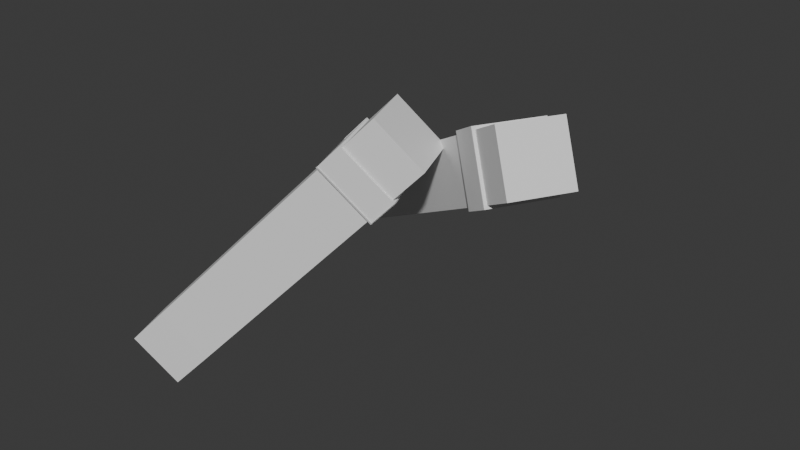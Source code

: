 # Source: ak_arms.blend  (saved by Blender 4.3.34; exported with 4.5.12 LTS)
import bpy
from mathutils import Matrix  # noqa: F401  (used for matrix-valued properties, if any)

bpy.ops.wm.read_factory_settings(use_empty=True)
scene = bpy.context.scene
scene.name = 'Scene'

# ---- materials (node trees are filled in below, after node groups)
mat_material_005 = bpy.data.materials.new('Material.005')
mat_material_005.roughness = 1.0
mat_material_007 = bpy.data.materials.new('Material.007')
mat_material_007.roughness = 1.0

# ---- material node trees
mat_material_005.use_nodes = True; mat_material_005.node_tree.nodes.clear()
_N = mat_material_005.node_tree.nodes; _L = mat_material_005.node_tree.links
n0 = _N.new('ShaderNodeBsdfPrincipled'); n0.name = 'Principled BSDF'; n0.location = (0, 300)
n0.inputs[2].default_value = 1.0
n0.inputs[13].default_value = 0.0
n1 = _N.new('ShaderNodeOutputMaterial'); n1.name = 'Material Output'; n1.location = (280, 300)
_L.new(n0.outputs[0], n1.inputs[0])
n1.is_active_output = True
mat_material_007.use_nodes = True; mat_material_007.node_tree.nodes.clear()
_N = mat_material_007.node_tree.nodes; _L = mat_material_007.node_tree.links
n0 = _N.new('ShaderNodeBsdfPrincipled'); n0.name = 'Principled BSDF'; n0.location = (0, 300)
n0.inputs[2].default_value = 1.0
n0.inputs[13].default_value = 0.0
n1 = _N.new('ShaderNodeOutputMaterial'); n1.name = 'Material Output'; n1.location = (280, 300)
_L.new(n0.outputs[0], n1.inputs[0])
n1.is_active_output = True

# ---- world
world_world = bpy.data.worlds.new('World'); scene.world = world_world
world_world.use_nodes = True; world_world.node_tree.nodes.clear()
_N = world_world.node_tree.nodes; _L = world_world.node_tree.links
n0 = _N.new('ShaderNodeOutputWorld'); n0.name = 'World Output'; n0.location = (300, 300)
n1 = _N.new('ShaderNodeBackground'); n1.name = 'Background'; n1.location = (10, 300)
n1.inputs[0].default_value = (0.05088, 0.05088, 0.05088, 1.0)
_L.new(n1.outputs[0], n0.inputs[0])
n0.is_active_output = True
world_world.color = (0.05088, 0.05088, 0.05088)
world_world.sun_shadow_jitter_overblur = 0.0

# ---- meshes
me_cube_002 = bpy.data.meshes.new('Cube.002')
me_cube_002.from_pydata([(-1914.0, -1369.0, 128.7), (-1844.0, -1392.0, 125.4), (-2192.0, -1294.0, 128.7), (-1914.0, -1369.0, -138.7), (-1844.0, -1392.0, -135.4), (-1968.0, -689.2, -138.7), (-2192.0, -1294.0, -138.7), (-2273.0, -1286.0, 124.7), (-1654.0, -479.0, 128.6), (-1896.0, -1542.0, -132.9), (-2059.0, -1560.0, -133.3), (-2059.0, -1560.0, 123.3), (-1896.0, -1542.0, 122.9), (-1849.0, -1477.0, -134.0), (-1849.0, -1477.0, 124.0), (-2292.0, -1375.0, 123.6), (-2225.0, -1489.0, 123.3), (-402.3, -1324.0, -107.0), (109.2, -193.8, 107.7), (1096.0, -168.7, -208.9), (-1519.0, -352.0, 145.0), (-1913.0, -1371.0, 111.0), (-1854.0, -1390.0, 111.0), (-2194.0, -1294.0, 111.0), (-1854.0, -1390.0, -121.0), (-1913.0, -1371.0, -121.0), (-2194.0, -1294.0, -121.0), (-1970.0, -689.0, -121.0), (-2262.0, -1289.0, 111.0), (-1654.0, -479.0, 111.0), (-1903.0, -1531.0, -121.0), (-1903.0, -1531.0, 111.0), (-2057.0, -1547.0, 111.0), (-2057.0, -1547.0, -121.0), (-1860.0, -1473.0, -121.0), (-1860.0, -1473.0, 111.0), (-2280.0, -1373.0, 111.0), (-2217.0, -1479.0, 111.0), (178.0, -712.0, -95.0), (-391.0, -1318.0, -95.0), (178.0, -712.0, 95.0), (97.0, -195.0, 95.0), (-1817.0, -2250.0, -858.6), (-2158.0, -1486.0, -1056.0), (-1386.0, -2250.0, -1603.0), (-1727.0, -1486.0, -1800.0), (-310.2, -1351.0, 14.92), (-220.1, -586.9, -926.9), (121.1, -1351.0, -729.1), (-651.4, -586.9, -182.9), (-477.4, -483.1, -82.01), (-136.2, -1247.0, 115.8), (295.1, -1247.0, -628.2), (-46.11, -483.1, -826.0), (-2878.0, -3140.0, -2468.0), (-3219.0, -2376.0, -2666.0), (-3651.0, -2376.0, -1922.0), (-3309.0, -3140.0, -1724.0), (-3798.0, -3689.0, -3001.0), (-4139.0, -2925.0, -3199.0), (-4571.0, -2925.0, -2455.0), (-4229.0, -3689.0, -2257.0), (483.2, -877.8, 474.8), (141.9, -113.6, 277.0), (914.5, -877.8, -269.2), (573.2, -113.6, -467.0), (72.56, -1123.0, 236.8), (162.6, -358.6, -705.0), (503.9, -1123.0, -507.2), (-268.7, -358.6, 38.98), (-111.5, -1233.0, 130.1), (-452.8, -468.4, -67.73), (-21.48, -468.4, -811.8), (319.8, -1233.0, -613.9), (137.8, -336.2, -771.5), (514.7, -1180.0, -552.9), (38.3, -1180.0, 268.9), (-338.7, -336.2, 50.43), (-162.0, -515.0, -945.2), (215.0, -1359.0, -726.7), (-261.5, -1359.0, 95.19), (-638.4, -515.0, -123.3), (-167.0, -518.0, -948.1), (209.9, -1362.0, -729.6), (-266.5, -1362.0, 92.27), (-643.5, -518.0, -126.2), (144.5, -332.2, -767.5), (521.5, -1176.0, -549.0), (45.05, -1176.0, 272.9), (-331.9, -332.2, 54.35), (-186.5, -529.7, -959.4), (190.5, -1374.0, -740.9), (-286.0, -1374.0, 80.98), (-662.9, -529.7, -137.5), (-191.8, -532.8, -962.5), (185.2, -1377.0, -744.0), (-291.2, -1377.0, 77.93), (-668.2, -532.8, -140.6), (-197.2, -536.1, -965.6), (179.7, -1380.0, -747.1), (-296.7, -1380.0, 74.76), (-673.7, -536.1, -143.8), (-201.8, -538.8, -968.3), (175.1, -1383.0, -749.8), (-301.3, -1383.0, 72.1), (-678.2, -538.8, -146.4), (-2757.0, -3132.0, 1038.0), (-3337.0, -2536.0, 1260.0), (-3066.0, -3133.0, 235.4), (-3646.0, -2538.0, 457.4), (-1492.0, -1717.0, 549.7), (-2380.0, -1123.0, -30.96), (-1800.0, -1718.0, -253.0), (-2071.0, -1122.0, 771.8), (-1891.0, -920.3, 702.2), (-1312.0, -1516.0, 480.2), (-1620.0, -1517.0, -322.6), (-2200.0, -921.4, -100.5), (-4060.0, -4243.0, 618.8), (-4639.0, -3648.0, 840.8), (-4331.0, -3647.0, 1644.0), (-3751.0, -4242.0, 1421.0), (-4501.0, -4737.0, 789.1), (-5081.0, -4142.0, 1011.0), (-4772.0, -4141.0, 1814.0), (-4193.0, -4736.0, 1592.0), (-820.3, -966.5, 290.6), (-1400.0, -371.2, 512.6), (-1129.0, -967.5, -512.1), (-1709.0, -372.3, -290.1), (-1167.0, -1354.0, 424.4), (-2055.0, -759.8, -156.3), (-1476.0, -1355.0, -378.3), (-1747.0, -758.8, 646.4), (-1276.0, -1476.0, 466.3), (-1855.0, -880.3, 688.4), (-2164.0, -881.3, -114.3), (-1584.0, -1477.0, -336.4), (-1500.0, -1438.0, -414.4), (-2143.0, -784.0, -167.2), (-1801.0, -782.5, 719.1), (-1158.0, -1436.0, 471.9), (-1746.0, -1716.0, -319.0), (-2389.0, -1062.0, -71.76), (-2047.0, -1061.0, 814.5), (-1404.0, -1715.0, 567.3), (-1477.0, -1411.0, -423.5), (-2120.0, -757.4, -176.3), (-1778.0, -756.0, 710.0), (-1134.0, -1410.0, 462.8), (-1771.0, -748.2, 707.3), (-1128.0, -1402.0, 460.1), (-1470.0, -1404.0, -426.2), (-2113.0, -749.7, -179.0), (-1753.0, -1724.0, -316.2), (-2396.0, -1070.0, -69.05), (-2054.0, -1069.0, 817.2), (-1411.0, -1722.0, 570.0), (-1818.0, -2255.0, -851.9), (-2164.0, -1480.0, -1053.0), (-1380.0, -2255.0, -1606.0), (-1726.0, -1480.0, -1807.0), (-310.8, -1357.0, 21.58), (-219.5, -581.5, -933.6), (126.6, -1357.0, -733.0), (-656.9, -581.5, -179.0), (-468.6, -470.7, -71.14), (-123.4, -1244.0, 129.0), (312.9, -1244.0, -623.7), (-32.27, -470.7, -823.8), (-2873.0, -3146.0, -2472.0), (-3219.0, -2371.0, -2672.0), (-3656.0, -2371.0, -1918.0), (-3310.0, -3146.0, -1717.0), (-3807.0, -3702.0, -3012.0), (-4152.0, -2929.0, -3212.0), (-4588.0, -2929.0, -2459.0), (-4243.0, -3702.0, -2259.0), (496.0, -874.3, 488.0), (150.8, -101.2, 287.9), (932.3, -874.3, -264.6), (587.1, -101.2, -464.7), (71.92, -1128.0, 243.5), (163.2, -353.2, -711.7), (509.3, -1128.0, -511.1), (-274.2, -353.2, 42.84), (-125.4, -1245.0, 127.8), (-470.6, -471.9, -72.3), (-34.28, -471.9, -824.9), (310.9, -1245.0, -624.8), (138.4, -330.8, -778.1), (520.2, -1186.0, -556.8), (37.66, -1186.0, 275.6), (-344.1, -330.8, 54.29), (-161.3, -509.6, -951.9), (220.4, -1365.0, -730.6), (-262.1, -1365.0, 101.8), (-643.9, -509.6, -119.5), (-166.4, -512.6, -954.8), (215.4, -1368.0, -733.5), (-267.1, -1368.0, 98.93), (-648.9, -512.6, -122.4), (158.4, -319.8, -765.3), (539.3, -1173.0, -544.5), (57.85, -1173.0, 286.0), (-323.1, -319.8, 65.22), (-185.8, -524.3, -966.1), (195.9, -1379.0, -744.8), (-286.6, -1379.0, 87.64), (-668.4, -524.3, -133.7), (-191.1, -527.4, -969.1), (190.7, -1382.0, -747.8), (-291.9, -1382.0, 84.59), (-673.7, -527.4, -136.7), (-196.6, -530.7, -972.3), (185.2, -1386.0, -751.0), (-297.3, -1386.0, 81.42), (-679.1, -530.7, -139.9), (-214.6, -542.3, -981.5), (166.3, -1395.0, -760.7), (-315.1, -1395.0, 69.82), (-696.0, -542.3, -151.0), (-2737.0, -3125.0, 1048.0), (-3329.0, -2525.0, 1271.0), (-3074.0, -3144.0, 224.3), (-3667.0, -2544.0, 447.1), (-1471.0, -1711.0, 560.0), (-2401.0, -1129.0, -41.27), (-1808.0, -1730.0, -264.1), (-2063.0, -1110.0, 782.9), (-1880.0, -906.7, 712.9), (-1289.0, -1507.0, 490.3), (-1615.0, -1516.0, -329.7), (-2202.0, -914.5, -105.4), (-4068.0, -4255.0, 607.7), (-4660.0, -3654.0, 830.5), (-4323.0, -3635.0, 1655.0), (-3730.0, -4236.0, 1432.0), (-4512.0, -4751.0, 778.5), (-5103.0, -4150.0, 1001.0), (-4777.0, -4141.0, 1821.0), (-4191.0, -4743.0, 1597.0), (-797.9, -958.0, 300.7), (-1389.0, -357.5, 523.3), (-1124.0, -966.9, -519.3), (-1710.0, -365.4, -295.0), (-1146.0, -1348.0, 434.7), (-2076.0, -766.2, -166.6), (-1484.0, -1367.0, -389.4), (-1739.0, -747.2, 657.5), (-1274.0, -1482.0, 471.2), (-1860.0, -880.9, 695.5), (-2186.0, -889.8, -124.5), (-1595.0, -1490.0, -347.0), (-1508.0, -1449.0, -425.5), (-2164.0, -790.4, -177.6), (-1137.0, -1430.0, 482.2), (-1754.0, -1728.0, -330.0), (-2410.0, -1069.0, -82.11), (-2039.0, -1049.0, 825.6), (-1383.0, -1708.0, 577.7), (-1484.0, -1423.0, -434.6), (-2141.0, -763.8, -186.7), (-1113.0, -1403.0, 473.1), (-1105.0, -1394.0, 470.3), (-1465.0, -1403.0, -433.3), (-2115.0, -742.8, -183.9), (-1764.0, -1738.0, -326.9), (-2419.0, -1079.0, -79.22), (-2059.0, -1069.0, 824.3), (-1409.0, -1729.0, 574.9)], [(26, 27), (38, 40), (5, 6)], [(9, 10, 11, 12), (13, 9, 12, 14), (1, 4, 13, 14), (2, 15, 7), (15, 2, 16), (11, 16, 2), (0, 12, 11, 2), (6, 10, 9, 3), (13, 3, 9), (14, 12, 0), (0, 1, 14), (4, 3, 13), (30, 31, 32, 33), (34, 35, 31, 30), (22, 35, 34, 24), (23, 28, 36), (36, 37, 23), (32, 23, 37), (21, 23, 32, 31), (26, 25, 30, 33), (34, 30, 25), (35, 21, 31), (21, 35, 22), (24, 34, 25), (55, 45, 44, 54), (57, 42, 43, 56), (56, 43, 45, 55), (54, 44, 42, 57), (48, 47, 53, 52), (44, 45, 47, 48), (43, 42, 46, 49), (46, 42, 44, 48), (47, 45, 43, 49), (50, 51, 52, 53), (49, 46, 51, 50), (47, 49, 50, 53), (46, 48, 52, 51), (54, 57, 61, 58), (58, 61, 60, 59), (56, 55, 59, 60), (57, 56, 60, 61), (55, 54, 58, 59), (64, 65, 63, 62), (67, 68, 73, 72), (67, 65, 64, 68), (66, 62, 63, 69), (64, 62, 66, 68), (63, 65, 67, 69), (70, 71, 72, 73), (66, 69, 71, 70), (68, 66, 70, 73), (69, 67, 72, 71), (78, 74, 75, 79), (80, 76, 77, 81), (75, 76, 80, 79), (81, 77, 74, 78), (76, 75, 87, 88), (79, 80, 84, 83), (85, 82, 90, 93), (80, 81, 85, 84), (78, 79, 83, 82), (81, 78, 82, 85), (89, 88, 87, 86), (77, 76, 88, 89), (75, 74, 86, 87), (74, 77, 89, 86), (93, 90, 94, 97), (82, 83, 91, 90), (83, 84, 92, 91), (84, 85, 93, 92), (97, 94, 98, 101), (90, 91, 95, 94), (91, 92, 96, 95), (92, 93, 97, 96), (101, 98, 102, 105), (94, 95, 99, 98), (95, 96, 100, 99), (96, 97, 101, 100), (105, 102, 103, 104), (98, 99, 103, 102), (99, 100, 104, 103), (100, 101, 105, 104), (119, 109, 108, 118), (121, 106, 107, 120), (107, 109, 119, 120), (118, 108, 106, 121), (111, 113, 114, 117), (108, 109, 111, 112), (107, 106, 110, 113), (110, 106, 108, 112), (111, 109, 107, 113), (114, 115, 116, 117), (110, 112, 116, 115), (112, 111, 117, 116), (113, 110, 115, 114), (121, 120, 124, 125), (122, 125, 124, 123), (119, 118, 122, 123), (118, 121, 125, 122), (120, 119, 123, 124), (128, 129, 127, 126), (131, 132, 137, 136), (131, 129, 128, 132), (130, 126, 127, 133), (128, 126, 130, 132), (127, 129, 131, 133), (134, 135, 136, 137), (130, 133, 135, 134), (132, 130, 134, 137), (133, 131, 136, 135), (143, 139, 138, 142), (145, 141, 140, 144), (142, 138, 141, 145), (144, 140, 139, 143), (139, 140, 148, 147), (145, 144, 156, 157), (149, 146, 152, 151), (140, 141, 149, 148), (138, 139, 147, 146), (141, 138, 146, 149), (150, 151, 152, 153), (147, 148, 150, 153), (146, 147, 153, 152), (148, 149, 151, 150), (156, 155, 154, 157), (143, 142, 154, 155), (144, 143, 155, 156), (142, 145, 157, 154), (171, 170, 160, 161), (173, 172, 159, 158), (172, 171, 161, 159), (170, 173, 158, 160), (164, 168, 169, 163), (160, 164, 163, 161), (159, 165, 162, 158), (162, 164, 160, 158), (163, 165, 159, 161), (166, 169, 168, 167), (165, 166, 167, 162), (163, 169, 166, 165), (162, 167, 168, 164), (170, 174, 177, 173), (174, 175, 176, 177), (172, 176, 175, 171), (173, 177, 176, 172), (171, 175, 174, 170), (180, 178, 179, 181), (183, 188, 189, 184), (183, 184, 180, 181), (182, 185, 179, 178), (180, 184, 182, 178), (179, 185, 183, 181), (186, 189, 188, 187), (182, 186, 187, 185), (184, 189, 186, 182), (185, 187, 188, 183), (194, 195, 191, 190), (196, 197, 193, 192), (191, 195, 196, 192), (197, 194, 190, 193), (192, 204, 203, 191), (195, 199, 200, 196), (201, 209, 206, 198), (196, 200, 201, 197), (194, 198, 199, 195), (197, 201, 198, 194), (205, 202, 203, 204), (193, 205, 204, 192), (191, 203, 202, 190), (190, 202, 205, 193), (209, 213, 210, 206), (198, 206, 207, 199), (199, 207, 208, 200), (200, 208, 209, 201), (213, 217, 214, 210), (206, 210, 211, 207), (207, 211, 212, 208), (208, 212, 213, 209), (217, 221, 218, 214), (210, 214, 215, 211), (211, 215, 216, 212), (212, 216, 217, 213), (221, 220, 219, 218), (214, 218, 219, 215), (215, 219, 220, 216), (216, 220, 221, 217), (235, 234, 224, 225), (237, 236, 223, 222), (223, 236, 235, 225), (234, 237, 222, 224), (227, 233, 230, 229), (224, 228, 227, 225), (223, 229, 226, 222), (226, 228, 224, 222), (227, 229, 223, 225), (230, 233, 232, 231), (226, 231, 232, 228), (228, 232, 233, 227), (229, 230, 231, 226), (237, 241, 240, 236), (238, 239, 240, 241), (235, 239, 238, 234), (234, 238, 241, 237), (236, 240, 239, 235), (244, 242, 243, 245), (247, 252, 253, 248), (247, 248, 244, 245), (246, 249, 243, 242), (244, 248, 246, 242), (243, 249, 247, 245), (250, 253, 252, 251), (246, 250, 251, 249), (248, 253, 250, 246), (249, 251, 252, 247), (258, 257, 254, 255), (257, 260, 256, 254), (260, 270, 269, 259), (263, 264, 265, 261), (254, 261, 262, 255), (256, 263, 261, 254), (261, 265, 266, 262), (269, 270, 267, 268), (258, 268, 267, 257), (259, 269, 268, 258), (257, 267, 270, 260)])
me_cube_002.polygons.foreach_set('use_smooth', [True] * 225)
me_cube_002.polygons.foreach_set('material_index', [0, 0, 0, 0, 0, 0, 0, 0, 0, 0, 0, 0, 0, 0, 0, 0, 0, 0, 0, 0, 0, 0, 0, 0, 1, 1, 1, 1, 1, 1, 1, 1, 1, 1, 1, 1, 1, 1, 1, 1, 1, 1, 1, 1, 1, 1, 1, 1, 1, 1, 1, 1, 1, 1, 1, 1, 1, 1, 1, 1, 1, 1, 1, 1, 1, 1, 1, 1, 1, 1, 1, 1, 1, 1, 1, 1, 1, 1, 1, 1, 1, 1, 1, 1, 1, 1, 1, 1, 1, 1, 1, 1, 1, 1, 1, 1, 1, 1, 1, 1, 1, 1, 1, 1, 1, 1, 1, 1, 1, 1, 1, 1, 1, 1, 1, 1, 1, 1, 1, 1, 1, 1, 1, 1, 1, 1, 1, 1, 1, 1, 1, 1, 1, 1, 1, 1, 1, 1, 1, 1, 1, 1, 1, 1, 1, 1, 1, 1, 1, 1, 1, 1, 1, 1, 1, 1, 1, 1, 1, 1, 1, 1, 1, 1, 1, 1, 1, 1, 1, 1, 1, 1, 1, 1, 1, 1, 1, 1, 1, 1, 1, 1, 1, 1, 1, 1, 1, 1, 1, 1, 1, 1, 1, 1, 1, 1, 1, 1, 1, 1, 1, 1, 1, 1, 1, 1, 1, 1, 1, 1, 1, 1, 1, 1, 1, 1, 1, 1, 1, 1, 1, 1, 1, 1, 1])
_k = set([(42, 46), (42, 57), (43, 49), (43, 56), (44, 48), (44, 54), (45, 47), (45, 55), (46, 51), (47, 53), (48, 52), (49, 50), (50, 51), (50, 53), (51, 52), (52, 53), (54, 58), (55, 59), (56, 60), (57, 61), (58, 59), (58, 61), (59, 60), (60, 61), (62, 63), (62, 64), (62, 66), (63, 65), (63, 69), (64, 65), (64, 68), (65, 67), (66, 70), (67, 72), (68, 73), (69, 71), (70, 71), (70, 73), (71, 72), (72, 73), (74, 78), (74, 86), (75, 79), (75, 87), (76, 80), (76, 88), (77, 81), (77, 89), (78, 82), (79, 83), (80, 84), (81, 85), (82, 90), (83, 91), (84, 92), (85, 93), (86, 87), (86, 89), (87, 88), (88, 89), (90, 94), (91, 95), (92, 96), (93, 97), (94, 98), (95, 99), (96, 100), (97, 101), (98, 102), (99, 103), (100, 104), (101, 105), (102, 103), (102, 105), (103, 104), (104, 105), (106, 110), (106, 121), (107, 113), (107, 120), (108, 112), (108, 118), (109, 111), (109, 119), (110, 115), (111, 117), (112, 116), (113, 114), (114, 115), (114, 117), (115, 116), (116, 117), (118, 122), (119, 123), (120, 124), (121, 125), (122, 123), (122, 125), (123, 124), (124, 125), (126, 127), (126, 128), (126, 130), (127, 129), (127, 133), (128, 129), (128, 132), (129, 131), (130, 134), (131, 136), (132, 137), (133, 135), (134, 135), (134, 137), (135, 136), (136, 137), (138, 142), (138, 146), (139, 143), (139, 147), (140, 144), (140, 148), (141, 145), (141, 149), (142, 154), (143, 155), (144, 156), (145, 157), (146, 152), (147, 153), (148, 150), (149, 151), (150, 151), (150, 153), (151, 152), (152, 153), (154, 155), (154, 157), (155, 156), (156, 157), (158, 162), (158, 173), (159, 165), (159, 172), (160, 164), (160, 170), (161, 163), (161, 171), (162, 167), (163, 169), (164, 168), (165, 166), (166, 167), (166, 169), (167, 168), (168, 169), (170, 174), (171, 175), (172, 176), (173, 177), (174, 175), (174, 177), (175, 176), (176, 177), (178, 179), (178, 180), (178, 182), (179, 181), (179, 185), (180, 181), (180, 184), (181, 183), (182, 186), (183, 188), (184, 189), (185, 187), (186, 187), (186, 189), (187, 188), (188, 189), (190, 191), (190, 193), (190, 194), (190, 202), (191, 192), (191, 195), (191, 203), (192, 193), (192, 196), (192, 204), (193, 197), (193, 205), (194, 198), (195, 199), (196, 200), (197, 201), (198, 206), (199, 207), (200, 208), (201, 209), (202, 203), (202, 205), (203, 204), (204, 205), (206, 210), (207, 211), (208, 212), (209, 213), (210, 214), (211, 215), (212, 216), (213, 217), (214, 215), (214, 217), (214, 218), (215, 216), (215, 219), (216, 217), (216, 220), (217, 221), (218, 219), (218, 221), (219, 220), (220, 221), (222, 226), (222, 237), (223, 229), (223, 236), (224, 228), (224, 234), (225, 227), (225, 235), (226, 231), (227, 228), (227, 233), (228, 232), (229, 230), (230, 231), (230, 233), (231, 232), (232, 233), (234, 238), (235, 239), (236, 237), (236, 240), (237, 241), (238, 239), (238, 241), (239, 240), (240, 241), (242, 243), (242, 244), (242, 246), (243, 245), (243, 249), (244, 245), (244, 248), (245, 247), (246, 249), (246, 250), (247, 248), (247, 252), (248, 253), (249, 251), (250, 251), (250, 253), (251, 252), (252, 253), (254, 257), (254, 261), (255, 258), (255, 262), (256, 260), (256, 263), (257, 258), (257, 260), (257, 267), (258, 259), (258, 268), (259, 260), (259, 269), (260, 270), (261, 262), (261, 263), (261, 265), (262, 266), (263, 264), (264, 265), (265, 266), (267, 268), (267, 270), (268, 269), (269, 270)])
me_cube_002.attributes.new('sharp_edge', 'BOOLEAN', 'EDGE').data.foreach_set('value', [ (min(e.vertices), max(e.vertices)) in _k for e in me_cube_002.edges])
_uv = me_cube_002.uv_layers.new(name='UVMap')
_uv.uv.foreach_set('vector', [0.0599, 0.4988, 0.06049, 0.4989, 0.06049, 0.4989, 0.0599, 0.4988, 0.05974, 0.4986, 0.0599, 0.4988, 0.0599, 0.4988, 0.05974, 0.4986, 0.05973, 0.4983, 0.05973, 0.4983, 0.05974, 0.4986, 0.05974, 0.4986, 0.06103, 0.4979, 0.06135, 0.4982, 0.06129, 0.4979, 0.06135, 0.4982, 0.06103, 0.4979, 0.06111, 0.4986, 0.06049, 0.4989, 0.06111, 0.4986, 0.06103, 0.4979, 0.05995, 0.4982, 0.0599, 0.4988, 0.06049, 0.4989, 0.06103, 0.4979, 0.06103, 0.4979, 0.06049, 0.4989, 0.0599, 0.4988, 0.05995, 0.4982, 0.05974, 0.4986, 0.05995, 0.4982, 0.0599, 0.4988, 0.05974, 0.4986, 0.0599, 0.4988, 0.05995, 0.4982, 0.05995, 0.4982, 0.05973, 0.4983, 0.05974, 0.4986, 0.05973, 0.4983, 0.05995, 0.4982, 0.05974, 0.4986, 0.05943, 0.5227, 0.05943, 0.5227, 0.06002, 0.5228, 0.06002, 0.5228, 0.05927, 0.5225, 0.05927, 0.5225, 0.05943, 0.5227, 0.05943, 0.5227, 0.05925, 0.5221, 0.05927, 0.5225, 0.05927, 0.5225, 0.05925, 0.5221, 0.06056, 0.5218, 0.06082, 0.5218, 0.06088, 0.5221, 0.06088, 0.5221, 0.06063, 0.5225, 0.06056, 0.5218, 0.06002, 0.5228, 0.06056, 0.5218, 0.06063, 0.5225, 0.05948, 0.5221, 0.06056, 0.5218, 0.06002, 0.5228, 0.05943, 0.5227, 0.06056, 0.5218, 0.05948, 0.5221, 0.05943, 0.5227, 0.06002, 0.5228, 0.05927, 0.5225, 0.05943, 0.5227, 0.05948, 0.5221, 0.05927, 0.5225, 0.05948, 0.5221, 0.05943, 0.5227, 0.05948, 0.5221, 0.05927, 0.5225, 0.05925, 0.5221, 0.05925, 0.5221, 0.05927, 0.5225, 0.05948, 0.5221, 0.7285, 0.04546, 0.7285, 0.1192, 0.6146, 0.1192, 0.6146, 0.04546, 0.0, 0.6676, 0.0, 0.5938, 0.114, 0.5938, 0.114, 0.6676, 0.365, 0.5543, 0.365, 0.628, 0.251, 0.628, 0.251, 0.5543, 0.1255, 0.6675, 0.1255, 0.5938, 0.2395, 0.5938, 0.2395, 0.6675, 0.6146, 0.1937, 0.7285, 0.1937, 0.7285, 0.2023, 0.6146, 0.2023, 0.6146, 0.1192, 0.7285, 0.1192, 0.7285, 0.1937, 0.6146, 0.1937, 0.114, 0.5938, 0.0, 0.5938, 0.0, 0.5194, 0.114, 0.5194, 0.2395, 0.5193, 0.2395, 0.5938, 0.1255, 0.5938, 0.1255, 0.5193, 0.251, 0.7025, 0.251, 0.628, 0.365, 0.628, 0.365, 0.7025, 0.2429, 0.829, 0.2429, 0.9427, 0.1299, 0.9436, 0.1299, 0.8299, 0.114, 0.5194, 0.0, 0.5194, 0.0, 0.5108, 0.114, 0.5108, 0.251, 0.7025, 0.365, 0.7025, 0.365, 0.7111, 0.251, 0.7111, 0.2395, 0.5193, 0.1255, 0.5193, 0.1255, 0.5107, 0.2395, 0.5107, 0.1255, 0.6675, 0.2395, 0.6675, 0.2395, 0.713, 0.1255, 0.713, 0.113, 0.9619, 0.0, 0.961, 0.0, 0.8472, 0.113, 0.8481, 0.365, 0.5543, 0.251, 0.5543, 0.251, 0.5088, 0.365, 0.5088, 0.0, 0.6676, 0.114, 0.6676, 0.114, 0.713, 0.0, 0.713, 0.7285, 0.04546, 0.6146, 0.04546, 0.6146, 0.0, 0.7285, 0.0, 0.8485, 0.1146, 0.8485, 0.000906, 0.9615, 0.0, 0.9615, 0.1137, 0.8731, 0.8687, 0.8731, 0.9826, 0.864, 0.9826, 0.864, 0.8687, 0.8731, 0.8687, 0.8934, 0.8687, 0.8934, 0.9826, 0.8731, 0.9826, 0.9192, 0.9827, 0.8989, 0.9827, 0.8989, 0.8687, 0.9192, 0.8687, 0.6817, 0.9819, 0.6817, 0.868, 0.702, 0.868, 0.702, 0.9819, 0.6817, 0.868, 0.6817, 0.9819, 0.6615, 0.9819, 0.6615, 0.868, 0.8559, 0.7189, 0.8559, 0.6051, 0.969, 0.606, 0.969, 0.7198, 0.9192, 0.9827, 0.9192, 0.8687, 0.9283, 0.8687, 0.9283, 0.9827, 0.702, 0.9819, 0.702, 0.868, 0.7111, 0.868, 0.7111, 0.9819, 0.6615, 0.868, 0.6615, 0.9819, 0.6524, 0.9819, 0.6524, 0.868, 0.9819, 0.0, 0.9967, 0.0, 0.9967, 0.1259, 0.9819, 0.1259, 0.9974, 0.4574, 0.9826, 0.4574, 0.9826, 0.3315, 0.9974, 0.3315, 0.9813, 0.5854, 0.9813, 0.4595, 0.9962, 0.4595, 0.9962, 0.5854, 0.9849, 0.7501, 0.9997, 0.7501, 0.9997, 0.876, 0.9849, 0.876, 0.9813, 0.4595, 0.9813, 0.5854, 0.981, 0.5854, 0.981, 0.4595, 0.9962, 0.5854, 0.9962, 0.4595, 0.9964, 0.4595, 0.9964, 0.5854, 0.9846, 0.7501, 0.9846, 0.876, 0.9836, 0.876, 0.9836, 0.7501, 0.9974, 0.4574, 0.9974, 0.3315, 0.9977, 0.3315, 0.9977, 0.4574, 0.9819, 0.0, 0.9819, 0.1259, 0.9817, 0.1259, 0.9817, 0.0, 0.9849, 0.7501, 0.9849, 0.876, 0.9846, 0.876, 0.9846, 0.7501, 0.9291, 0.4595, 0.9291, 0.5852, 0.8042, 0.5862, 0.8042, 0.4605, 0.9826, 0.3315, 0.9826, 0.4574, 0.9823, 0.4574, 0.9823, 0.3315, 0.9967, 0.1259, 0.9967, 0.0, 0.997, 0.0, 0.997, 0.1259, 0.9997, 0.876, 0.9997, 0.7501, 1.0, 0.7501, 1.0, 0.876, 0.9836, 0.7501, 0.9836, 0.876, 0.9834, 0.876, 0.9834, 0.7501, 0.9817, 0.0, 0.9817, 0.1259, 0.9807, 0.1259, 0.9807, 0.0, 0.9964, 0.5854, 0.9964, 0.4595, 0.9974, 0.4595, 0.9974, 0.5854, 0.9977, 0.4574, 0.9977, 0.3315, 0.9986, 0.3315, 0.9986, 0.4574, 0.9834, 0.7501, 0.9834, 0.876, 0.9831, 0.876, 0.9831, 0.7501, 0.9807, 0.0, 0.9807, 0.1259, 0.9804, 0.1259, 0.9804, 0.0, 0.9974, 0.5854, 0.9974, 0.4595, 0.9976, 0.4595, 0.9976, 0.5854, 0.9986, 0.4574, 0.9986, 0.3315, 0.9989, 0.3315, 0.9989, 0.4574, 0.9831, 0.7501, 0.9831, 0.876, 0.9829, 0.876, 0.9829, 0.7501, 0.9804, 0.0, 0.9804, 0.1259, 0.9802, 0.1259, 0.9802, 0.0, 0.9976, 0.5854, 0.9976, 0.4595, 0.9979, 0.4595, 0.9979, 0.5854, 0.9989, 0.4574, 0.9989, 0.3315, 0.9992, 0.3315, 0.9992, 0.4574, 0.2451, 0.8466, 0.37, 0.8476, 0.37, 0.9733, 0.2451, 0.9723, 0.9802, 0.0, 0.9802, 0.1259, 0.9799, 0.1259, 0.9799, 0.0, 0.9979, 0.5854, 0.9979, 0.4595, 0.9981, 0.4595, 0.9981, 0.5854, 0.9992, 0.4574, 0.9992, 0.3315, 0.9994, 0.3315, 0.9994, 0.4574, 0.26, 0.36, 0.2563, 0.2134, 0.3697, 0.2196, 0.3734, 0.3662, 0.3766, 0.4437, 0.3803, 0.297, 0.4937, 0.2909, 0.49, 0.4375, 0.8042, 0.3735, 0.7576, 0.4323, 0.7576, 0.3147, 0.8042, 0.2559, 0.711, 0.4926, 0.711, 0.3749, 0.7576, 0.4336, 0.7576, 0.5513, 0.7576, 0.5822, 0.8042, 0.5234, 0.8042, 0.5448, 0.7576, 0.6036, 0.3697, 0.2196, 0.2563, 0.2134, 0.2517, 0.02661, 0.3651, 0.03277, 0.4937, 0.2909, 0.3803, 0.297, 0.3849, 0.1103, 0.4983, 0.1041, 0.7576, 0.2837, 0.7576, 0.4336, 0.711, 0.3749, 0.711, 0.2249, 0.7576, 0.5822, 0.7576, 0.4323, 0.8042, 0.3735, 0.8042, 0.5234, 0.499, 0.07748, 0.3856, 0.08365, 0.375, 0.00617, 0.4884, 0.0, 0.7576, 0.2837, 0.711, 0.2249, 0.711, 0.2036, 0.7576, 0.2624, 0.3651, 0.03277, 0.2517, 0.02661, 0.251, 0.0, 0.3644, 0.00617, 0.4983, 0.1041, 0.3849, 0.1103, 0.3856, 0.08365, 0.499, 0.07748, 0.3766, 0.4437, 0.49, 0.4375, 0.4884, 0.5026, 0.375, 0.5088, 0.375, 0.4313, 0.3644, 0.5088, 0.251, 0.5026, 0.2616, 0.4252, 0.26, 0.36, 0.3734, 0.3662, 0.375, 0.4313, 0.2616, 0.4252, 0.711, 0.4926, 0.7576, 0.5513, 0.7576, 0.6037, 0.711, 0.5449, 0.8042, 0.2559, 0.7576, 0.3147, 0.7576, 0.2624, 0.8042, 0.2036, 0.7285, 0.0, 0.8421, 0.0, 0.8485, 0.07794, 0.7349, 0.07794, 0.7411, 0.6562, 0.8547, 0.6562, 0.8559, 0.6722, 0.7424, 0.6722, 0.7411, 0.6562, 0.737, 0.6051, 0.8506, 0.6051, 0.8547, 0.6562, 0.7308, 0.129, 0.7349, 0.07794, 0.8485, 0.07794, 0.8444, 0.129, 0.9291, 0.5768, 0.9291, 0.5018, 0.9546, 0.4696, 0.9546, 0.5446, 0.9304, 0.4066, 0.9304, 0.3315, 0.9559, 0.3637, 0.9559, 0.4387, 0.8496, 0.7501, 0.736, 0.7501, 0.7424, 0.6722, 0.8559, 0.6722, 0.7308, 0.129, 0.8444, 0.129, 0.8432, 0.145, 0.7296, 0.145, 0.9546, 0.5446, 0.9546, 0.4696, 0.9626, 0.4595, 0.9626, 0.5345, 0.9559, 0.4387, 0.9559, 0.3637, 0.9639, 0.3738, 0.9639, 0.4488, 0.5801, 0.7648, 0.6166, 0.7618, 0.6166, 0.8872, 0.5801, 0.8902, 0.8629, 0.8789, 0.8264, 0.8759, 0.8264, 0.7505, 0.8629, 0.7535, 0.9849, 0.961, 0.9667, 0.9838, 0.9667, 0.9011, 0.9849, 0.8782, 0.9894, 0.7136, 0.9712, 0.6907, 0.9712, 0.6079, 0.9894, 0.6308, 0.9712, 0.6079, 0.9712, 0.6907, 0.9695, 0.6885, 0.9695, 0.6058, 0.8629, 0.8789, 0.8629, 0.7535, 0.864, 0.7535, 0.864, 0.879, 0.965, 0.9033, 0.965, 0.986, 0.9645, 0.9867, 0.9645, 0.9039, 0.8264, 0.7505, 0.8264, 0.8759, 0.823, 0.8756, 0.823, 0.7502, 0.6166, 0.8872, 0.6166, 0.7618, 0.6201, 0.7615, 0.6201, 0.887, 0.9667, 0.9011, 0.9667, 0.9838, 0.965, 0.986, 0.965, 0.9033, 0.8219, 0.7501, 0.8219, 0.8755, 0.736, 0.8828, 0.736, 0.7574, 0.9695, 0.6058, 0.9695, 0.6885, 0.969, 0.6879, 0.969, 0.6051, 0.6201, 0.887, 0.6201, 0.7615, 0.6211, 0.7614, 0.6211, 0.8869, 0.823, 0.7502, 0.823, 0.8756, 0.8219, 0.8755, 0.8219, 0.7501, 0.4932, 0.7576, 0.5791, 0.7649, 0.5791, 0.8903, 0.4932, 0.883, 0.5801, 0.7648, 0.5801, 0.8902, 0.5791, 0.8903, 0.5791, 0.7649, 0.9894, 0.7136, 0.9894, 0.6308, 0.9899, 0.6315, 0.9899, 0.7142, 0.9849, 0.961, 0.9849, 0.8782, 0.9854, 0.8776, 0.9854, 0.9603, 0.499, 0.4533, 0.6146, 0.4533, 0.6146, 0.527, 0.499, 0.527, 0.375, 0.5549, 0.4906, 0.5549, 0.4906, 0.6287, 0.375, 0.6287, 0.6146, 0.1575, 0.499, 0.1575, 0.499, 0.08371, 0.6146, 0.08371, 0.499, 0.2497, 0.6146, 0.2497, 0.6146, 0.3234, 0.499, 0.3234, 0.6146, 0.6015, 0.6144, 0.6107, 0.4991, 0.6107, 0.499, 0.6015, 0.6146, 0.527, 0.6146, 0.6015, 0.499, 0.6015, 0.499, 0.527, 0.4906, 0.6287, 0.4906, 0.7031, 0.375, 0.7031, 0.375, 0.6287, 0.6146, 0.3979, 0.499, 0.3979, 0.499, 0.3234, 0.6146, 0.3234, 0.499, 0.009257, 0.6146, 0.009257, 0.6146, 0.08371, 0.499, 0.08371, 0.6217, 0.752, 0.736, 0.7529, 0.736, 0.868, 0.6217, 0.867, 0.4906, 0.7031, 0.4904, 0.7124, 0.3751, 0.7124, 0.375, 0.7031, 0.499, 0.009257, 0.4991, 0.0, 0.6144, 0.0, 0.6146, 0.009257, 0.6146, 0.3979, 0.6144, 0.4071, 0.4991, 0.4071, 0.499, 0.3979, 0.499, 0.2497, 0.4991, 0.2036, 0.6144, 0.2036, 0.6146, 0.2497, 0.375, 0.8284, 0.375, 0.7133, 0.4893, 0.7124, 0.4893, 0.8274, 0.6146, 0.1575, 0.6144, 0.2036, 0.4991, 0.2036, 0.499, 0.1575, 0.375, 0.5549, 0.3751, 0.5088, 0.4904, 0.5088, 0.4906, 0.5549, 0.499, 0.4533, 0.4991, 0.4071, 0.6144, 0.4071, 0.6146, 0.4533, 0.4893, 0.9443, 0.375, 0.9434, 0.375, 0.8284, 0.4893, 0.8293, 0.6426, 0.868, 0.6524, 0.8681, 0.6524, 0.9834, 0.6426, 0.9835, 0.6426, 0.868, 0.6426, 0.9835, 0.6217, 0.9834, 0.6217, 0.8681, 0.9435, 0.9812, 0.9435, 0.8657, 0.9645, 0.8658, 0.9645, 0.9811, 0.9611, 0.319, 0.9401, 0.3191, 0.9401, 0.2036, 0.9611, 0.2037, 0.9338, 0.7502, 0.9547, 0.7501, 0.9547, 0.8657, 0.9338, 0.8655, 0.2442, 0.8281, 0.1299, 0.829, 0.1299, 0.7139, 0.2442, 0.713, 0.9435, 0.9812, 0.9338, 0.9811, 0.9338, 0.8658, 0.9435, 0.8657, 0.9401, 0.3191, 0.9304, 0.319, 0.9304, 0.2037, 0.9401, 0.2036, 0.9547, 0.7501, 0.9645, 0.7502, 0.9645, 0.8655, 0.9547, 0.8657, 0.9784, 0.4595, 0.9784, 0.587, 0.9636, 0.587, 0.9636, 0.4595, 0.9641, 0.1275, 0.9641, 0.0, 0.9789, 0.0, 0.9789, 0.1275, 0.9813, 0.459, 0.9665, 0.459, 0.9665, 0.3315, 0.9813, 0.3315, 0.9803, 0.7501, 0.9803, 0.8776, 0.9654, 0.8776, 0.9654, 0.7501, 0.9813, 0.3315, 0.9823, 0.3317, 0.9823, 0.4589, 0.9813, 0.459, 0.9665, 0.459, 0.9662, 0.459, 0.9662, 0.3315, 0.9665, 0.3315, 0.9805, 0.7501, 0.9815, 0.7501, 0.9815, 0.8776, 0.9805, 0.8776, 0.9641, 0.1275, 0.9639, 0.1275, 0.9639, 0.0, 0.9641, 0.0, 0.9784, 0.4595, 0.9786, 0.4595, 0.9786, 0.587, 0.9784, 0.587, 0.9803, 0.7501, 0.9805, 0.7501, 0.9805, 0.8776, 0.9803, 0.8776, 0.8042, 0.3315, 0.9304, 0.3326, 0.9304, 0.4595, 0.8042, 0.4585, 0.9789, 0.0, 0.9799, 0.000148, 0.9799, 0.1274, 0.9789, 0.1275, 0.9636, 0.587, 0.9626, 0.5869, 0.9626, 0.4597, 0.9636, 0.4595, 0.9654, 0.8776, 0.9645, 0.8774, 0.9645, 0.7502, 0.9654, 0.7501, 0.9815, 0.7501, 0.9817, 0.7501, 0.9817, 0.8776, 0.9815, 0.8776, 0.9786, 0.4595, 0.9796, 0.4595, 0.9796, 0.587, 0.9786, 0.587, 0.9662, 0.459, 0.9653, 0.459, 0.9653, 0.3315, 0.9662, 0.3315, 0.9639, 0.1275, 0.9629, 0.1275, 0.9629, 0.0, 0.9639, 0.0, 0.9817, 0.7501, 0.982, 0.7501, 0.982, 0.8776, 0.9817, 0.8776, 0.9796, 0.4595, 0.9799, 0.4595, 0.9799, 0.587, 0.9796, 0.587, 0.9653, 0.459, 0.965, 0.459, 0.965, 0.3315, 0.9653, 0.3315, 0.9629, 0.1275, 0.9627, 0.1275, 0.9627, 0.0, 0.9629, 0.0, 0.982, 0.7501, 0.9829, 0.7502, 0.9829, 0.8774, 0.982, 0.8776, 0.9799, 0.4595, 0.9801, 0.4595, 0.9801, 0.587, 0.9799, 0.587, 0.965, 0.459, 0.9647, 0.459, 0.9647, 0.3315, 0.965, 0.3315, 0.9627, 0.1275, 0.9624, 0.1275, 0.9624, 0.0, 0.9627, 0.0, 0.9304, 0.2036, 0.9304, 0.3305, 0.8042, 0.3315, 0.8042, 0.2046, 0.9801, 0.4595, 0.981, 0.4597, 0.981, 0.5869, 0.9801, 0.587, 0.9647, 0.459, 0.9639, 0.4589, 0.9639, 0.3317, 0.9647, 0.3315, 0.9624, 0.1275, 0.9615, 0.1274, 0.9615, 0.000148, 0.9624, 0.0, 0.2421, 0.3609, 0.1271, 0.367, 0.1308, 0.2204, 0.2458, 0.2142, 0.124, 0.4447, 0.008977, 0.4386, 0.005296, 0.292, 0.1203, 0.2981, 0.6628, 0.4345, 0.6628, 0.5522, 0.6146, 0.4935, 0.6146, 0.3758, 0.6628, 0.3155, 0.711, 0.2568, 0.711, 0.3745, 0.6628, 0.4332, 0.6146, 0.2259, 0.6152, 0.2036, 0.6628, 0.263, 0.6628, 0.2846, 0.1308, 0.2204, 0.1354, 0.03361, 0.2505, 0.02747, 0.2458, 0.2142, 0.005296, 0.292, 0.000606, 0.1052, 0.1156, 0.1113, 0.1203, 0.2981, 0.711, 0.5244, 0.6628, 0.5831, 0.6628, 0.4332, 0.711, 0.3745, 0.6146, 0.2259, 0.6628, 0.2846, 0.6628, 0.4345, 0.6146, 0.3758, 0.0, 0.07831, 0.01086, 0.0, 0.1255, 0.00621, 0.1149, 0.08451, 0.711, 0.5244, 0.711, 0.5458, 0.6633, 0.6051, 0.6628, 0.5831, 0.1354, 0.03361, 0.1364, 0.00621, 0.251, 0.0, 0.2505, 0.02747, 0.000606, 0.1052, 0.0, 0.07831, 0.1149, 0.08451, 0.1156, 0.1113, 0.124, 0.4447, 0.1255, 0.5108, 0.01086, 0.5045, 0.008977, 0.4386, 0.1255, 0.4324, 0.2404, 0.4262, 0.251, 0.5045, 0.1364, 0.5107, 0.2421, 0.3609, 0.2404, 0.4262, 0.1255, 0.4324, 0.1271, 0.367, 0.6628, 0.3155, 0.6628, 0.263, 0.7104, 0.2036, 0.711, 0.2568, 0.6628, 0.5522, 0.6623, 0.6051, 0.6146, 0.5459, 0.6146, 0.4935, 0.6146, 0.6107, 0.6082, 0.6895, 0.4932, 0.6895, 0.4998, 0.6107, 0.731, 0.657, 0.7296, 0.6732, 0.6146, 0.6732, 0.6158, 0.6569, 0.731, 0.657, 0.6158, 0.6569, 0.6201, 0.6051, 0.7349, 0.6051, 0.6123, 0.7407, 0.4972, 0.7408, 0.4932, 0.6895, 0.6082, 0.6895, 0.8991, 0.7501, 0.9255, 0.7823, 0.9247, 0.8583, 0.8989, 0.8262, 0.864, 0.7926, 0.8898, 0.7603, 0.8907, 0.8363, 0.864, 0.8687, 0.6212, 0.752, 0.6146, 0.6732, 0.7296, 0.6732, 0.736, 0.752, 0.6123, 0.7407, 0.6135, 0.7576, 0.4987, 0.7576, 0.4972, 0.7408, 0.9255, 0.7823, 0.9338, 0.7926, 0.9338, 0.8687, 0.9247, 0.8583, 0.8898, 0.7603, 0.8987, 0.7501, 0.8989, 0.8262, 0.8907, 0.8363, 0.287, 0.7195, 0.2869, 0.8466, 0.2504, 0.8436, 0.2505, 0.7166, 0.9826, 0.2293, 0.9817, 0.3131, 0.9634, 0.2903, 0.9643, 0.2066, 0.001907, 0.8434, 0.0, 0.8434, 0.0, 0.7167, 0.001815, 0.7163, 0.9617, 0.2881, 0.9611, 0.2874, 0.9613, 0.2036, 0.9625, 0.2044, 0.2504, 0.8436, 0.2469, 0.8433, 0.247, 0.7163, 0.2505, 0.7166, 0.9634, 0.2903, 0.9617, 0.2881, 0.9625, 0.2044, 0.9643, 0.2066, 0.2469, 0.8433, 0.2451, 0.8429, 0.2451, 0.7163, 0.247, 0.7163, 0.375, 0.7124, 0.375, 0.839, 0.2882, 0.8466, 0.2882, 0.7197, 0.287, 0.7195, 0.2882, 0.7197, 0.2882, 0.8466, 0.2869, 0.8466, 0.7319, 0.8688, 0.7331, 0.868, 0.7334, 0.9518, 0.7327, 0.9525, 0.9826, 0.2293, 0.9833, 0.2302, 0.9833, 0.314, 0.9817, 0.3131])
me_cube_002.materials.append(mat_material_005)
me_cube_002.materials.append(mat_material_007)
me_cube_002.update()
me_cube_002.normals_split_custom_set([tuple(v) for v in zip(*[iter([-0.3253, 0.5435, 0.7738, 0.0834, 0.591, 0.8023, 0.08661, 0.5902, -0.8026, -0.3198, 0.5463, -0.7741, -0.5879, 0.2019, 0.7833, -0.3253, 0.5435, 0.7738, -0.3198, 0.5463, -0.7741, -0.5857, 0.2071, -0.7836, -0.5487, 0.09654, -0.8304, -0.5447, 0.1096, 0.8314, -0.5879, 0.2019, 0.7833, -0.5857, 0.2071, -0.7836, 0.02301, 0.004932, -0.9997, 0.6094, 0.1529, -0.778, 0.5614, -0.1365, -0.8162, 0.6094, 0.1529, -0.778, 0.02301, 0.004932, -0.9997, 0.3756, 0.482, -0.7916, 0.08661, 0.5902, -0.8026, 0.3756, 0.482, -0.7916, 0.02301, 0.004932, -0.9997, -0.01506, 0.01622, -0.9998, -0.3198, 0.5463, -0.7741, 0.08661, 0.5902, -0.8026, 0.02301, 0.004932, -0.9997, 0.02299, 0.004912, 0.9997, 0.0834, 0.591, 0.8023, -0.3253, 0.5435, 0.7738, -0.01506, 0.01622, 0.9998, -0.5879, 0.2019, 0.7833, -0.01506, 0.01622, 0.9998, -0.3253, 0.5435, 0.7738, -0.5857, 0.2071, -0.7836, -0.3198, 0.5463, -0.7741, -0.01506, 0.01622, -0.9998, -0.01506, 0.01622, -0.9998, -0.5487, 0.09654, -0.8304, -0.5857, 0.2071, -0.7836, -0.5447, 0.1096, 0.8314, -0.01506, 0.01622, 0.9998, -0.5879, 0.2019, 0.7833, 0.3185, -0.534, -0.7832, 0.3185, -0.534, 0.7832, -0.08387, -0.5825, 0.8085, -0.08364, -0.583, -0.8081, 0.578, -0.1984, -0.7915, 0.578, -0.1984, 0.7915, 0.3185, -0.534, 0.7832, 0.3185, -0.534, -0.7832, 0.5282, -0.09675, 0.8436, 0.578, -0.1984, 0.7915, 0.578, -0.1984, -0.7915, 0.528, -0.09652, -0.8437, 8.491e-08, -3.454e-07, 1.0, -0.5336, 0.1569, 0.8311, -0.5991, -0.09946, 0.7945, -0.5991, -0.09946, 0.7945, -0.395, -0.4493, 0.8013, 8.491e-08, -3.454e-07, 1.0, -0.08387, -0.5825, 0.8085, 8.491e-08, -3.454e-07, 1.0, -0.395, -0.4493, 0.8013, 4.861e-07, -3.888e-07, 1.0, 8.491e-08, -3.454e-07, 1.0, -0.08387, -0.5825, 0.8085, 0.3185, -0.534, 0.7832, 5.721e-08, 4.149e-07, -1.0, -7.639e-09, 5.685e-07, -1.0, 0.3185, -0.534, -0.7832, -0.08364, -0.583, -0.8081, 0.578, -0.1984, -0.7915, 0.3185, -0.534, -0.7832, -7.639e-09, 5.685e-07, -1.0, 0.578, -0.1984, 0.7915, 4.861e-07, -3.888e-07, 1.0, 0.3185, -0.534, 0.7832, 4.861e-07, -3.888e-07, 1.0, 0.578, -0.1984, 0.7915, 0.5282, -0.09675, 0.8436, 0.528, -0.09652, -0.8437, 0.578, -0.1984, -0.7915, -7.639e-09, 5.685e-07, -1.0, 0.5015, -1.144e-07, -0.8652, 0.5015, 6.469e-10, -0.8652, 0.5015, 6.469e-10, -0.8652, 0.5015, -1.144e-07, -0.8652, -0.5015, 9.11e-08, 0.8652, -0.5015, 9.038e-08, 0.8652, -0.5015, 9.038e-08, 0.8652, -0.5015, 9.11e-08, 0.8652, -0.3968, 0.8886, -0.23, -0.3968, 0.8886, -0.23, -0.3968, 0.8886, -0.23, -0.3968, 0.8886, -0.23, 0.3968, -0.8886, 0.23, 0.3968, -0.8886, 0.23, 0.3968, -0.8886, 0.23, 0.3968, -0.8886, 0.23, 0.5015, -1.572e-07, -0.8652, 0.5015, -1.572e-07, -0.8652, 0.5015, -2.408e-07, -0.8652, 0.5015, -2.408e-07, -0.8652, 0.5015, 6.469e-10, -0.8652, 0.5015, 6.469e-10, -0.8652, 0.5015, -1.572e-07, -0.8652, 0.5015, -1.572e-07, -0.8652, -0.5015, 9.038e-08, 0.8652, -0.5015, 9.038e-08, 0.8652, -0.5015, 2.308e-07, 0.8652, -0.5015, 2.308e-07, 0.8652, 0.3968, -0.8886, 0.23, 0.3968, -0.8886, 0.23, 0.3968, -0.8886, 0.23, 0.3968, -0.8886, 0.23, -0.3968, 0.8886, -0.23, -0.3968, 0.8886, -0.23, -0.3968, 0.8886, -0.23, -0.3968, 0.8886, -0.23, 0.7688, 0.4586, 0.4457, 0.7688, 0.4586, 0.4457, 0.7688, 0.4586, 0.4457, 0.7688, 0.4586, 0.4457, -0.5015, 2.308e-07, 0.8652, -0.5015, 2.308e-07, 0.8652, -0.5015, 2.809e-07, 0.8652, -0.5015, 2.809e-07, 0.8652, -0.3968, 0.8886, -0.23, -0.3968, 0.8886, -0.23, -0.3968, 0.8886, -0.23, -0.3968, 0.8886, -0.23, 0.3968, -0.8886, 0.23, 0.3968, -0.8886, 0.23, 0.3968, -0.8886, 0.23, 0.3968, -0.8886, 0.23, 0.3968, -0.8886, 0.23, 0.3968, -0.8886, 0.23, 0.3968, -0.8886, 0.23, 0.3968, -0.8886, 0.23, -0.7688, -0.4586, -0.4457, -0.7688, -0.4586, -0.4457, -0.7688, -0.4586, -0.4457, -0.7688, -0.4586, -0.4457, -0.3968, 0.8886, -0.23, -0.3968, 0.8886, -0.23, -0.3968, 0.8886, -0.23, -0.3968, 0.8886, -0.23, -0.5015, 9.11e-08, 0.8652, -0.5015, 9.11e-08, 0.8652, -0.5015, 1.822e-07, 0.8652, -0.5015, 1.822e-07, 0.8652, 0.5015, -1.144e-07, -0.8652, 0.5015, -1.144e-07, -0.8652, 0.5015, -3.037e-07, -0.8652, 0.5015, -3.037e-07, -0.8652, 0.7688, 0.4586, 0.4457, 0.7688, 0.4586, 0.4457, 0.7688, 0.4586, 0.4457, 0.7688, 0.4586, 0.4457, 0.5015, -2.755e-07, -0.8652, 0.5015, -2.755e-07, -0.8652, 0.5015, -3.13e-07, -0.8652, 0.5015, -3.13e-07, -0.8652, 0.5015, -2.755e-07, -0.8652, 0.5015, -2.381e-07, -0.8652, 0.5015, -2.381e-07, -0.8652, 0.5015, -2.755e-07, -0.8652, -0.5015, 2.337e-07, 0.8652, -0.5015, 1.828e-07, 0.8652, -0.5015, 1.828e-07, 0.8652, -0.5015, 2.337e-07, 0.8652, 0.3968, -0.8886, 0.23, 0.3968, -0.8886, 0.23, 0.3968, -0.8886, 0.23, 0.3968, -0.8886, 0.23, -0.3968, 0.8886, -0.23, -0.3968, 0.8886, -0.23, -0.3968, 0.8886, -0.23, -0.3968, 0.8886, -0.23, -0.7688, -0.4586, -0.4457, -0.7688, -0.4586, -0.4457, -0.7688, -0.4586, -0.4457, -0.7688, -0.4586, -0.4457, -0.5015, 2.337e-07, 0.8652, -0.5015, 2.337e-07, 0.8652, -0.5015, 2.845e-07, 0.8652, -0.5015, 2.845e-07, 0.8652, 0.3968, -0.8886, 0.23, 0.3968, -0.8886, 0.23, 0.3968, -0.8886, 0.23, 0.3968, -0.8886, 0.23, -0.3968, 0.8886, -0.23, -0.3968, 0.8886, -0.23, -0.3968, 0.8886, -0.23, -0.3968, 0.8886, -0.23, 0.5015, -2.422e-06, -0.8652, 0.5015, 8.674e-07, -0.8652, 0.5015, 8.674e-07, -0.8652, 0.5015, -2.421e-06, -0.8652, -0.5015, -3.733e-06, 0.8651, -0.5015, 4.996e-07, 0.8652, -0.5015, 4.996e-07, 0.8652, -0.5015, -3.733e-06, 0.8651, 0.3968, -0.8886, 0.23, 0.3968, -0.8886, 0.23, 0.3968, -0.8886, 0.23, 0.3968, -0.8886, 0.23, -0.3968, 0.8886, -0.23, -0.3968, 0.8886, -0.23, -0.3968, 0.8886, -0.23, -0.3968, 0.8886, -0.23, 0.3968, -0.8886, 0.23, 0.3968, -0.8886, 0.23, 0.3968, -0.8886, 0.23, 0.3968, -0.8886, 0.23, 0.3968, -0.8886, 0.23, 0.3968, -0.8886, 0.23, 0.3968, -0.8886, 0.23, 0.3968, -0.8886, 0.23, -0.3968, 0.8886, -0.23, -0.3968, 0.8886, -0.23, -0.3968, 0.8886, -0.23, -0.3968, 0.8886, -0.23, -0.5015, -3.733e-06, 0.8651, -0.5015, -3.733e-06, 0.8651, -0.5015, -3.278e-06, 0.8651, -0.5015, -3.277e-06, 0.8651, 0.5015, -2.422e-06, -0.8652, 0.5015, -2.421e-06, -0.8652, 0.5015, -1.906e-06, -0.8652, 0.5015, -1.906e-06, -0.8652, -0.3968, 0.8886, -0.23, -0.3968, 0.8886, -0.23, -0.3968, 0.8886, -0.23, -0.3968, 0.8886, -0.23, 0.7688, 0.4586, 0.4457, 0.7688, 0.4586, 0.4457, 0.7688, 0.4586, 0.4457, 0.7688, 0.4586, 0.4457, -0.5015, 4.996e-07, 0.8652, -0.5015, 4.996e-07, 0.8652, -0.5015, 9.359e-07, 0.8652, -0.5015, 9.359e-07, 0.8652, 0.5015, 8.674e-07, -0.8652, 0.5015, 8.674e-07, -0.8652, 0.5015, 1.872e-06, -0.8651, 0.5015, 1.872e-06, -0.8651, -0.3968, 0.8886, -0.23, -0.3968, 0.8886, -0.23, -0.3968, 0.8886, -0.23, -0.3968, 0.8886, -0.23, -0.3968, 0.8886, -0.23, -0.3968, 0.8886, -0.23, -0.3968, 0.8886, -0.23, -0.3968, 0.8886, -0.23, 0.5015, -1.906e-06, -0.8652, 0.5015, -1.906e-06, -0.8652, 0.5015, 3.723e-07, -0.8652, 0.5015, 3.723e-07, -0.8652, 0.3968, -0.8886, 0.23, 0.3968, -0.8886, 0.23, 0.3968, -0.8886, 0.23, 0.3968, -0.8886, 0.23, -0.5015, -3.277e-06, 0.8651, -0.5015, -3.278e-06, 0.8651, -0.5015, -7.11e-07, 0.8652, -0.5015, -7.11e-07, 0.8652, -0.3968, 0.8886, -0.23, -0.3968, 0.8886, -0.23, -0.3968, 0.8886, -0.23, -0.3968, 0.8886, -0.23, 0.5015, 3.723e-07, -0.8652, 0.5015, 3.723e-07, -0.8652, 0.5015, -1.894e-06, -0.8652, 0.5015, -1.894e-06, -0.8652, 0.3968, -0.8886, 0.23, 0.3968, -0.8886, 0.23, 0.3968, -0.8886, 0.23, 0.3968, -0.8886, 0.23, -0.5015, -7.11e-07, 0.8652, -0.5015, -7.11e-07, 0.8652, -0.5015, -3.996e-08, 0.8652, -0.5015, -3.997e-08, 0.8652, -0.3968, 0.8886, -0.23, -0.3968, 0.8886, -0.23, -0.3968, 0.8886, -0.23, -0.3968, 0.8886, -0.23, 0.5015, -1.894e-06, -0.8652, 0.5015, -1.894e-06, -0.8652, 0.5015, 2.877e-07, -0.8651, 0.5015, 2.877e-07, -0.8651, 0.3968, -0.8886, 0.23, 0.3968, -0.8886, 0.23, 0.3968, -0.8886, 0.23, 0.3968, -0.8886, 0.23, -0.5015, -3.997e-08, 0.8652, -0.5015, -3.996e-08, 0.8652, -0.5015, 4.704e-07, 0.8652, -0.5015, 4.704e-07, 0.8652, -0.7688, -0.4586, -0.4457, -0.7688, -0.4586, -0.4457, -0.7688, -0.4586, -0.4457, -0.7688, -0.4586, -0.4457, 0.5015, 2.877e-07, -0.8651, 0.5015, 2.877e-07, -0.8651, 0.5015, 4.213e-06, -0.8651, 0.5015, 4.213e-06, -0.8651, 0.3968, -0.8886, 0.23, 0.3968, -0.8886, 0.23, 0.3968, -0.8886, 0.23, 0.3968, -0.8886, 0.23, -0.5015, 4.704e-07, 0.8652, -0.5015, 4.704e-07, 0.8652, -0.5015, -1.376e-06, 0.8652, -0.5015, -1.376e-06, 0.8652, -0.3588, -0.001208, -0.9334, -0.3588, -0.001208, -0.9334, -0.3588, -0.001208, -0.9334, -0.3588, -0.001208, -0.9334, 0.3588, 0.001208, 0.9334, 0.3588, 0.001208, 0.9334, 0.3588, 0.001208, 0.9334, 0.3588, 0.001208, 0.9334, -0.674, 0.6921, 0.2582, -0.674, 0.6921, 0.2582, -0.674, 0.6921, 0.2582, -0.674, 0.6921, 0.2582, 0.674, -0.6921, -0.2582, 0.674, -0.6921, -0.2582, 0.674, -0.6921, -0.2582, 0.674, -0.6921, -0.2582, -0.674, 0.6921, 0.2582, -0.674, 0.6921, 0.2582, -0.674, 0.6921, 0.2582, -0.674, 0.6921, 0.2582, -0.3588, -0.001208, -0.9334, -0.3588, -0.001208, -0.9334, -0.3588, -0.001208, -0.9334, -0.3588, -0.001208, -0.9334, 0.3588, 0.001208, 0.9334, 0.3588, 0.001208, 0.9334, 0.3588, 0.001208, 0.9334, 0.3588, 0.001208, 0.9334, 0.674, -0.6921, -0.2582, 0.674, -0.6921, -0.2582, 0.674, -0.6921, -0.2582, 0.674, -0.6921, -0.2582, -0.674, 0.6921, 0.2582, -0.674, 0.6921, 0.2582, -0.674, 0.6921, 0.2582, -0.674, 0.6921, 0.2582, 0.6457, 0.7218, -0.2492, 0.6457, 0.7218, -0.2492, 0.6457, 0.7218, -0.2492, 0.6457, 0.7218, -0.2492, 0.674, -0.6921, -0.2582, 0.674, -0.6921, -0.2582, 0.674, -0.6921, -0.2582, 0.674, -0.6921, -0.2582, -0.3588, -0.001208, -0.9334, -0.3588, -0.001208, -0.9334, -0.3588, -0.001208, -0.9334, -0.3588, -0.001208, -0.9334, 0.3588, 0.001208, 0.9334, 0.3588, 0.001208, 0.9334, 0.3588, 0.001209, 0.9334, 0.3588, 0.001209, 0.9334, 0.3588, 0.001208, 0.9334, 0.3588, 0.001208, 0.9334, 0.3588, 0.001208, 0.9334, 0.3588, 0.001208, 0.9334, -0.6457, -0.7218, 0.2492, -0.6457, -0.7218, 0.2492, -0.6457, -0.7218, 0.2492, -0.6457, -0.7218, 0.2492, -0.3588, -0.001208, -0.9334, -0.3588, -0.001208, -0.9334, -0.3588, -0.001208, -0.9334, -0.3588, -0.001208, -0.9334, 0.674, -0.6921, -0.2582, 0.674, -0.6921, -0.2582, 0.674, -0.6921, -0.2582, 0.674, -0.6921, -0.2582, -0.674, 0.6921, 0.2582, -0.674, 0.6921, 0.2582, -0.674, 0.6921, 0.2582, -0.674, 0.6921, 0.2582, 0.6457, 0.7218, -0.2492, 0.6457, 0.7218, -0.2492, 0.6457, 0.7218, -0.2492, 0.6457, 0.7218, -0.2492, -0.3588, -0.001208, -0.9334, -0.3588, -0.001208, -0.9334, -0.3588, -0.001208, -0.9334, -0.3588, -0.001208, -0.9334, -0.3588, -0.001208, -0.9334, -0.3588, -0.001208, -0.9334, -0.3588, -0.001208, -0.9334, -0.3588, -0.001208, -0.9334, 0.3588, 0.001208, 0.9334, 0.3588, 0.001208, 0.9334, 0.3588, 0.001208, 0.9334, 0.3588, 0.001208, 0.9334, 0.674, -0.6921, -0.2582, 0.674, -0.6921, -0.2582, 0.674, -0.6921, -0.2582, 0.674, -0.6921, -0.2582, -0.674, 0.6921, 0.2582, -0.674, 0.6921, 0.2582, -0.674, 0.6921, 0.2582, -0.674, 0.6921, 0.2582, -0.6457, -0.7218, 0.2492, -0.6457, -0.7218, 0.2492, -0.6457, -0.7218, 0.2492, -0.6457, -0.7218, 0.2492, 0.3588, 0.001208, 0.9334, 0.3588, 0.001208, 0.9334, 0.3588, 0.001208, 0.9334, 0.3588, 0.001208, 0.9334, 0.674, -0.6921, -0.2582, 0.674, -0.6921, -0.2582, 0.674, -0.6921, -0.2582, 0.674, -0.6921, -0.2582, -0.674, 0.6921, 0.2582, -0.674, 0.6921, 0.2582, -0.674, 0.6921, 0.2582, -0.674, 0.6921, 0.2582, -0.3601, -0.001564, -0.9329, -0.3601, -0.001562, -0.9329, -0.3601, -0.001562, -0.9329, -0.3601, -0.001564, -0.9329, 0.3601, 0.001566, 0.9329, 0.3601, 0.001562, 0.9329, 0.3601, 0.001562, 0.9329, 0.3601, 0.001566, 0.9329, 0.6771, -0.6883, -0.2602, 0.6771, -0.6884, -0.2602, 0.6771, -0.6884, -0.2602, 0.6771, -0.6883, -0.2602, -0.6771, 0.6884, 0.2602, -0.6771, 0.6884, 0.2602, -0.6771, 0.6884, 0.2602, -0.6771, 0.6884, 0.2602, -0.6771, 0.6884, 0.2602, -0.6771, 0.6884, 0.2602, -0.6771, 0.6884, 0.2602, -0.6771, 0.6884, 0.2602, 0.3601, 0.001566, 0.9329, 0.3601, 0.001566, 0.9329, 0.3601, 0.00157, 0.9329, 0.3601, 0.00157, 0.9329, 0.6771, -0.6884, -0.2602, 0.6771, -0.6884, -0.2602, 0.6771, -0.6884, -0.2602, 0.6771, -0.6884, -0.2602, 0.3601, 0.001562, 0.9329, 0.3601, 0.001562, 0.9329, 0.3601, 0.001563, 0.9329, 0.3601, 0.001563, 0.9329, -0.3601, -0.001562, -0.9329, -0.3601, -0.001562, -0.9329, -0.3601, -0.001562, -0.9329, -0.3601, -0.001562, -0.9329, 0.6771, -0.6884, -0.2602, 0.6771, -0.6884, -0.2602, 0.6771, -0.6884, -0.2602, 0.6771, -0.6884, -0.2602, 0.6418, 0.7254, -0.2489, 0.6418, 0.7254, -0.2489, 0.6418, 0.7254, -0.2489, 0.6418, 0.7254, -0.2489, -0.6771, 0.6884, 0.2602, -0.6771, 0.6884, 0.2602, -0.6771, 0.6884, 0.2602, -0.6771, 0.6884, 0.2602, -0.3601, -0.001562, -0.9329, -0.3601, -0.001562, -0.9329, -0.3601, -0.001563, -0.9329, -0.3601, -0.001563, -0.9329, 0.3601, 0.001563, 0.9329, 0.3601, 0.001563, 0.9329, 0.3601, 0.001563, 0.9329, 0.3601, 0.001563, 0.9329, -0.6418, -0.7254, 0.2489, -0.6418, -0.7254, 0.2489, -0.6418, -0.7254, 0.2489, -0.6418, -0.7254, 0.2489, -0.3601, -0.001564, -0.9329, -0.3601, -0.001564, -0.9329, -0.3601, -0.001567, -0.9329, -0.3601, -0.001567, -0.9329, -0.6771, 0.6884, 0.2602, -0.6771, 0.6884, 0.2602, -0.6771, 0.6884, 0.2602, -0.6771, 0.6884, 0.2602, 0.6771, -0.6883, -0.2602, 0.6771, -0.6883, -0.2602, 0.6771, -0.6883, -0.2602, 0.6771, -0.6883, -0.2602, -0.5012, 0.0002109, 0.8654, -0.5012, 0.0002109, 0.8654, -0.5015, 2.02e-07, 0.8652, -0.5015, 2.02e-07, 0.8652, 0.5019, 0.0002106, -0.8649, 0.5019, 0.0002106, -0.8649, 0.5015, -1.1e-07, -0.8652, 0.5015, -1.1e-07, -0.8652, 0.3972, -0.8884, 0.2302, 0.3972, -0.8884, 0.2302, 0.3968, -0.8886, 0.23, 0.3968, -0.8886, 0.23, -0.3964, 0.8888, -0.2298, -0.3964, 0.8888, -0.2298, -0.3968, 0.8886, -0.23, -0.3968, 0.8886, -0.23, -0.5033, -0.001048, 0.8641, -0.505, -0.0021, 0.8631, -0.505, -0.0021, 0.8631, -0.5033, -0.001048, 0.8641, -0.5015, 2.02e-07, 0.8652, -0.5033, -0.001048, 0.8641, -0.5033, -0.001048, 0.8641, -0.5015, 2.02e-07, 0.8652, 0.5015, -1.1e-07, -0.8652, 0.4998, -0.001049, -0.8662, 0.4998, -0.001049, -0.8662, 0.5015, -1.1e-07, -0.8652, -0.3986, 0.8876, -0.231, -0.3986, 0.8876, -0.231, -0.3968, 0.8886, -0.23, -0.3968, 0.8886, -0.23, 0.395, -0.8897, 0.229, 0.395, -0.8897, 0.229, 0.3968, -0.8886, 0.23, 0.3968, -0.8886, 0.23, -0.7688, -0.4586, -0.4457, -0.7688, -0.4586, -0.4457, -0.7688, -0.4586, -0.4457, -0.7688, -0.4586, -0.4457, 0.4998, -0.001049, -0.8662, 0.498, -0.0021, -0.8672, 0.498, -0.0021, -0.8672, 0.4998, -0.001049, -0.8662, 0.395, -0.8897, 0.229, 0.3933, -0.8907, 0.228, 0.3933, -0.8907, 0.228, 0.395, -0.8897, 0.229, -0.3986, 0.8876, -0.231, -0.4003, 0.8865, -0.2321, -0.4003, 0.8865, -0.2321, -0.3986, 0.8876, -0.231, -0.3964, 0.8888, -0.2298, -0.3961, 0.889, -0.2296, -0.3961, 0.889, -0.2296, -0.3964, 0.8888, -0.2298, 0.7688, 0.4586, 0.4457, 0.7688, 0.4586, 0.4457, 0.7688, 0.4586, 0.4457, 0.7688, 0.4586, 0.4457, 0.3972, -0.8884, 0.2302, 0.3975, -0.8882, 0.2304, 0.3975, -0.8882, 0.2304, 0.3972, -0.8884, 0.2302, 0.5019, 0.0002106, -0.8649, 0.5022, 0.0004213, -0.8647, 0.5022, 0.0004213, -0.8647, 0.5019, 0.0002106, -0.8649, -0.5012, 0.0002109, 0.8654, -0.5008, 0.0004217, 0.8656, -0.5008, 0.0004217, 0.8656, -0.5012, 0.0002109, 0.8654, -0.7688, -0.4586, -0.4457, -0.7688, -0.4586, -0.4457, -0.7688, -0.4586, -0.4457, -0.7688, -0.4586, -0.4457, -0.5006, 0.0005317, 0.8657, -0.4982, 0.001993, 0.8671, -0.4982, 0.001993, 0.8671, -0.5006, 0.0005317, 0.8657, -0.5006, 0.0005317, 0.8657, -0.5006, 0.0005317, 0.8657, -0.5031, -0.0009278, 0.8642, -0.5031, -0.0009278, 0.8642, 0.5024, 0.0005314, -0.8646, 0.5024, 0.0005314, -0.8646, 0.5, -0.0009283, -0.8661, 0.5, -0.0009283, -0.8661, -0.3984, 0.8877, -0.2309, -0.3959, 0.8891, -0.2295, -0.3959, 0.8891, -0.2295, -0.3984, 0.8877, -0.2309, 0.3952, -0.8895, 0.2291, 0.3977, -0.8881, 0.2305, 0.3977, -0.8881, 0.2305, 0.3952, -0.8895, 0.2291, 0.7688, 0.4586, 0.4457, 0.7688, 0.4586, 0.4457, 0.7688, 0.4586, 0.4457, 0.7688, 0.4586, 0.4457, 0.5024, 0.0005314, -0.8646, 0.5048, 0.001993, -0.8632, 0.5048, 0.001993, -0.8632, 0.5024, 0.0005314, -0.8646, -0.3959, 0.8891, -0.2295, -0.3935, 0.8906, -0.2281, -0.3935, 0.8906, -0.2281, -0.3959, 0.8891, -0.2295, 0.3977, -0.8881, 0.2305, 0.4001, -0.8866, 0.232, 0.4001, -0.8866, 0.232, 0.3977, -0.8881, 0.2305, -0.5015, -3.979e-06, 0.8651, -0.5015, -3.979e-06, 0.8651, -0.5015, 2.707e-07, 0.8652, -0.5015, 2.707e-07, 0.8652, 0.5015, -2.773e-06, -0.8652, 0.5015, -2.773e-06, -0.8652, 0.5015, 1.041e-08, -0.8652, 0.5015, 1.041e-08, -0.8652, -0.3968, 0.8886, -0.23, -0.3968, 0.8886, -0.23, -0.3968, 0.8886, -0.23, -0.3968, 0.8886, -0.23, 0.3968, -0.8886, 0.23, 0.3968, -0.8886, 0.23, 0.3968, -0.8886, 0.23, 0.3968, -0.8886, 0.23, -0.4293, 0.8682, -0.2488, -0.4293, 0.8682, -0.2488, -0.4293, 0.8682, -0.2488, -0.4293, 0.8682, -0.2488, -0.3968, 0.8886, -0.23, -0.3968, 0.8886, -0.23, -0.3968, 0.8886, -0.23, -0.3968, 0.8886, -0.23, 0.3968, -0.8886, 0.23, 0.3968, -0.8886, 0.23, 0.3968, -0.8886, 0.23, 0.3968, -0.8886, 0.23, 0.5015, -2.773e-06, -0.8652, 0.5015, -2.508e-06, -0.8652, 0.5015, -2.508e-06, -0.8652, 0.5015, -2.773e-06, -0.8652, -0.5015, -3.979e-06, 0.8651, -0.5015, -3.543e-06, 0.8651, -0.5015, -3.543e-06, 0.8651, -0.5015, -3.979e-06, 0.8651, 0.3968, -0.8886, 0.23, 0.3968, -0.8886, 0.23, 0.3968, -0.8886, 0.23, 0.3968, -0.8886, 0.23, -0.7688, -0.4586, -0.4457, -0.7688, -0.4586, -0.4457, -0.7688, -0.4586, -0.4457, -0.7688, -0.4586, -0.4457, 0.4682, -0.01959, -0.8834, 0.4682, -0.01959, -0.8834, 0.4682, -0.01959, -0.8834, 0.4682, -0.01959, -0.8834, -0.5339, -0.01959, 0.8453, -0.5339, -0.01959, 0.8453, -0.5339, -0.01959, 0.8453, -0.5339, -0.01959, 0.8453, 0.3636, -0.9074, 0.2108, 0.3636, -0.9074, 0.2108, 0.3636, -0.9074, 0.2108, 0.3636, -0.9074, 0.2108, 0.3968, -0.8886, 0.23, 0.3968, -0.8886, 0.23, 0.3968, -0.8886, 0.23, 0.3968, -0.8886, 0.23, -0.5015, -3.543e-06, 0.8651, -0.5015, 1.398e-06, 0.8652, -0.5015, 1.398e-06, 0.8652, -0.5015, -3.543e-06, 0.8651, -0.3968, 0.8886, -0.23, -0.3968, 0.8886, -0.23, -0.3968, 0.8886, -0.23, -0.3968, 0.8886, -0.23, 0.5015, -2.508e-06, -0.8652, 0.5015, -2.52e-08, -0.8652, 0.5015, -2.519e-08, -0.8652, 0.5015, -2.508e-06, -0.8652, 0.3968, -0.8886, 0.23, 0.3968, -0.8886, 0.23, 0.3968, -0.8886, 0.23, 0.3968, -0.8886, 0.23, -0.5015, 1.398e-06, 0.8652, -0.5015, 3.244e-06, 0.8652, -0.5015, 3.244e-06, 0.8652, -0.5015, 1.398e-06, 0.8652, -0.3968, 0.8886, -0.23, -0.3968, 0.8886, -0.23, -0.3968, 0.8886, -0.23, -0.3968, 0.8886, -0.23, 0.5015, -2.52e-08, -0.8652, 0.5015, 6.334e-07, -0.8652, 0.5015, 6.334e-07, -0.8652, 0.5015, -2.519e-08, -0.8652, 0.4331, -0.8657, 0.2511, 0.4331, -0.8657, 0.2511, 0.4331, -0.8657, 0.2511, 0.4331, -0.8657, 0.2511, -0.5015, 3.244e-06, 0.8652, -0.5015, 4.834e-06, 0.8652, -0.5015, 4.834e-06, 0.8652, -0.5015, 3.244e-06, 0.8652, -0.3968, 0.8886, -0.23, -0.3968, 0.8886, -0.23, -0.3968, 0.8886, -0.23, -0.3968, 0.8886, -0.23, 0.5015, 6.334e-07, -0.8652, 0.5015, 1.858e-06, -0.8651, 0.5015, 1.858e-06, -0.8651, 0.5015, 6.334e-07, -0.8652, 0.7688, 0.4586, 0.4457, 0.7688, 0.4586, 0.4457, 0.7688, 0.4586, 0.4457, 0.7688, 0.4586, 0.4457, -0.4642, 0.02194, 0.8855, -0.4642, 0.02194, 0.8855, -0.4642, 0.02194, 0.8855, -0.4642, 0.02194, 0.8855, -0.3596, 0.9095, -0.2084, -0.3596, 0.9095, -0.2084, -0.3596, 0.9095, -0.2084, -0.3596, 0.9095, -0.2084, 0.5377, 0.02194, -0.8428, 0.5377, 0.02194, -0.8428, 0.5377, 0.02194, -0.8428, 0.5377, 0.02194, -0.8428, 0.3556, 0.004001, 0.9346, 0.3556, 0.004003, 0.9346, 0.3558, 0.004305, 0.9346, 0.3558, 0.004305, 0.9346, -0.3558, -0.004305, -0.9346, -0.3558, -0.004305, -0.9346, -0.3558, -0.004305, -0.9346, -0.3558, -0.004305, -0.9346, 0.6733, -0.6921, -0.2599, 0.6736, -0.6918, -0.2601, 0.6736, -0.6918, -0.2601, 0.6733, -0.6921, -0.2599, -0.6728, 0.6929, 0.2591, -0.6729, 0.6929, 0.2592, -0.6733, 0.6921, 0.2599, -0.6733, 0.6921, 0.2599, 0.6719, -0.6939, -0.2588, 0.6704, -0.6958, -0.2576, 0.6704, -0.6958, -0.2576, 0.6719, -0.694, -0.2587, 0.3558, 0.004305, 0.9346, 0.3558, 0.004305, 0.9346, 0.3558, 0.004305, 0.9346, 0.3558, 0.004305, 0.9346, -0.3558, -0.004305, -0.9346, -0.3553, -0.003642, -0.9347, -0.3553, -0.003637, -0.9347, -0.3558, -0.004305, -0.9346, -0.674, 0.6914, 0.2603, -0.674, 0.6914, 0.2603, -0.6733, 0.6921, 0.2599, -0.6733, 0.6921, 0.2599, 0.6719, -0.6939, -0.2588, 0.6719, -0.694, -0.2587, 0.6733, -0.6921, -0.2599, 0.6733, -0.6921, -0.2599, -0.6396, -0.7233, 0.2602, -0.6396, -0.7233, 0.2602, -0.6396, -0.7233, 0.2602, -0.6396, -0.7233, 0.2602, -0.674, 0.6914, 0.2603, -0.6746, 0.6906, 0.2606, -0.6746, 0.6906, 0.2606, -0.674, 0.6914, 0.2603, 0.335, -0.02182, 0.942, 0.335, -0.02182, 0.942, 0.335, -0.02182, 0.942, 0.335, -0.02182, 0.942, -0.3553, -0.003642, -0.9347, -0.3548, -0.002973, -0.9349, -0.3548, -0.002973, -0.9349, -0.3553, -0.003637, -0.9347, -0.3478, 0.007591, -0.9375, -0.3478, 0.007591, -0.9375, -0.3478, 0.007591, -0.9375, -0.3478, 0.007591, -0.9375, 0.6396, 0.7233, -0.2602, 0.6396, 0.7233, -0.2602, 0.6396, 0.7233, -0.2602, 0.6396, 0.7233, -0.2602, 0.3556, 0.004001, 0.9346, 0.3554, 0.0037, 0.9347, 0.3554, 0.0037, 0.9347, 0.3556, 0.004003, 0.9346, -0.6728, 0.6929, 0.2591, -0.6723, 0.6937, 0.2584, -0.6723, 0.6937, 0.2584, -0.6729, 0.6929, 0.2592, 0.6736, -0.6918, -0.2601, 0.6738, -0.6915, -0.2603, 0.6738, -0.6915, -0.2603, 0.6736, -0.6918, -0.2601, -0.6396, -0.7233, 0.2602, -0.6396, -0.7233, 0.2602, -0.6396, -0.7233, 0.2602, -0.6396, -0.7233, 0.2602, 0.3541, 0.002174, 0.9352, 0.3541, 0.002174, 0.9352, 0.3541, 0.002174, 0.9352, 0.3541, 0.002174, 0.9352, 0.3454, -0.01036, 0.9384, 0.3454, -0.01036, 0.9384, 0.3454, -0.01036, 0.9384, 0.3454, -0.01036, 0.9384, -0.3553, -0.003562, -0.9347, -0.3553, -0.003562, -0.9347, -0.3553, -0.003562, -0.9347, -0.3553, -0.003562, -0.9347, -0.674, 0.6913, 0.2604, -0.6711, 0.6948, 0.2585, -0.6686, 0.698, 0.2567, -0.674, 0.6913, 0.2604, 0.672, -0.6941, -0.2582, 0.6737, -0.692, -0.2596, 0.6738, -0.6918, -0.2596, 0.672, -0.6941, -0.2582, 0.6396, 0.7233, -0.2602, 0.6396, 0.7233, -0.2602, 0.6396, 0.7233, -0.2602, 0.6396, 0.7233, -0.2602, -0.3217, 0.03646, -0.9461, -0.3217, 0.03646, -0.9461, -0.3217, 0.03646, -0.9461, -0.3217, 0.03646, -0.9461, -0.6711, 0.6948, 0.2585, -0.6684, 0.6981, 0.2567, -0.6684, 0.6981, 0.2567, -0.6686, 0.698, 0.2567, 0.6737, -0.692, -0.2596, 0.6755, -0.6897, -0.261, 0.6755, -0.6897, -0.261, 0.6738, -0.6918, -0.2596, 0.3572, 0.004456, 0.934, 0.3572, 0.004456, 0.934, 0.3572, 0.004454, 0.934, 0.3572, 0.004454, 0.934, -0.6765, 0.6884, 0.2618, -0.6765, 0.6884, 0.2618, -0.6765, 0.6884, 0.2618, -0.6765, 0.6884, 0.2618, -0.1284, 0.236, -0.9632, -0.1284, 0.236, -0.9632, -0.1284, 0.236, -0.9632, -0.1284, 0.236, -0.9632, -0.6952, 0.6663, 0.2699, -0.6952, 0.6663, 0.2699, -0.6952, 0.6663, 0.2699, -0.6952, 0.6663, 0.2699, 0.3572, 0.004454, 0.934, 0.3572, 0.004453, 0.934, 0.3572, 0.004453, 0.934, 0.3572, 0.004454, 0.934, -0.6765, 0.6884, 0.2618, -0.6765, 0.6884, 0.2618, -0.6765, 0.6884, 0.2618, -0.6765, 0.6884, 0.2618, 0.1267, -0.2376, 0.9631, 0.1267, -0.2376, 0.9631, 0.1267, -0.2376, 0.9631, 0.1267, -0.2376, 0.9631, 0.6362, 0.7268, -0.2588, 0.6362, 0.7268, -0.2588, 0.6362, 0.7268, -0.2588, 0.6362, 0.7268, -0.2588, 0.3351, -0.02078, 0.942, 0.3351, -0.02078, 0.942, 0.3351, -0.02078, 0.942, 0.3351, -0.02078, 0.942, 0.695, -0.6665, -0.2698, 0.695, -0.6665, -0.2698, 0.695, -0.6665, -0.2698, 0.695, -0.6665, -0.2698, -0.6333, 0.7349, 0.2427, -0.6333, 0.7349, 0.2427, -0.6333, 0.7349, 0.2427, -0.6333, 0.7349, 0.2427])] * 3)])

# ---- objects
ob_cube_002 = bpy.data.objects.new('Cube.002', me_cube_002)

# ---- transforms, parenting, visibility, modifiers, constraints
ob_cube_002.location = (0.0, 0.0, 0.0)
ob_cube_002.rotation_euler = (1.571, -0.0, 0.0)
ob_cube_002.scale = (0.1, 0.1, 0.1)

# ---- collection membership
scene.collection.objects.link(ob_cube_002)

# ---- scene / render settings (as saved in the file)
scene.frame_start = 1; scene.frame_end = 250; scene.frame_set(1)
scene.render.engine = 'BLENDER_EEVEE_NEXT'
bpy.context.view_layer.update()

# ---- added for rendering (the .blend has no active camera and no usable light): camera, sun
cam_auto = bpy.data.cameras.new('AutoCamera')
cam_auto.lens = 50.0
cam_auto.sensor_width = 36.0
cam_auto.clip_end = 15004.1
ob_auto_camera = bpy.data.objects.new('AutoCamera', cam_auto)
scene.collection.objects.link(ob_auto_camera)
ob_auto_camera.location = (654.6, -956.378, 441.362)
ob_auto_camera.rotation_euler = (1.09748, -7.21219e-08, 0.694738)
scene.camera = ob_auto_camera
light_auto_sun = bpy.data.lights.new('AutoSun', 'SUN')
light_auto_sun.energy = 3.0
light_auto_sun.angle = 0.0523599
ob_auto_sun = bpy.data.objects.new('AutoSun', light_auto_sun)
scene.collection.objects.link(ob_auto_sun)
ob_auto_sun.rotation_euler = (0.872665, 0.174533, 0.523599)
bpy.context.view_layer.update()
